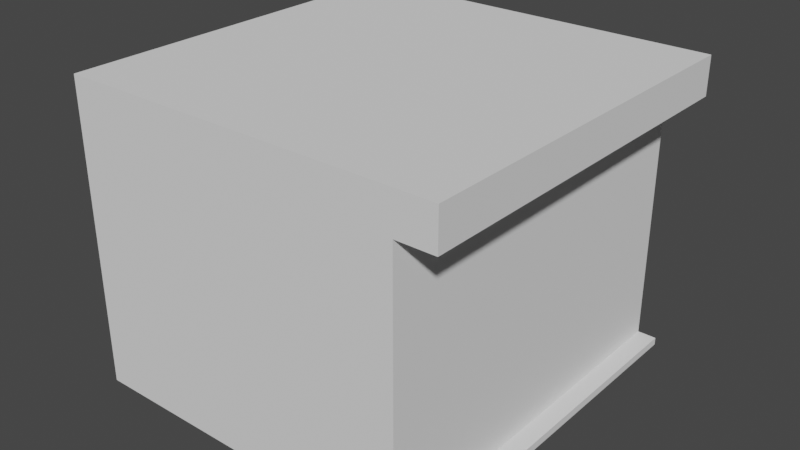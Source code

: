 # Source: WoodCounter01.blend  (saved by Blender 2.81.16; exported with 4.5.12 LTS)
import bpy
from mathutils import Matrix  # noqa: F401  (used for matrix-valued properties, if any)

bpy.ops.wm.read_factory_settings(use_empty=True)
scene = bpy.context.scene
scene.name = 'Scene'

# ---- collections
col_collection = bpy.data.collections.new('Collection'); scene.collection.children.link(col_collection)

# ---- world
world_world = bpy.data.worlds.new('World'); scene.world = world_world
world_world.use_nodes = True; world_world.node_tree.nodes.clear()
_N = world_world.node_tree.nodes; _L = world_world.node_tree.links
n0 = _N.new('ShaderNodeOutputWorld'); n0.name = 'World Output'; n0.location = (300, 300)
n1 = _N.new('ShaderNodeBackground'); n1.name = 'Background'; n1.location = (10, 300)
n1.inputs[0].default_value = (0.05088, 0.05088, 0.05088, 1.0)
_L.new(n1.outputs[0], n0.inputs[0])
n0.is_active_output = True
world_world.color = (0.05088, 0.05088, 0.05088)
world_world.use_sun_shadow = False
world_world.sun_shadow_jitter_overblur = 0.0

# ---- meshes
me_cube_002 = bpy.data.meshes.new('Cube.002')
me_cube_002.from_pydata([(-0.5, -0.5, -0.5), (-0.5, -0.5, 0.3), (-0.5, 0.5, -0.5), (-0.5, 0.5, 0.3), (0.4, 0.5, 0.2), (0.4, -0.5, 0.2), (0.5, -0.5, 0.3), (0.5, 0.5, 0.3), (0.5, 0.5, 0.2), (0.5, -0.5, 0.2), (-0.5, -0.5, -0.325), (-0.5, 0.45, 0.3), (-0.5, 0.45, 0.2), (-0.5, 0.45, -0.325), (-0.5, 0.45, -0.15), (-0.5, 0.45, 0.025), (-0.5, 0.45, -0.1347), (-0.5, -0.4525, 0.2), (-0.5, -0.4525, -0.15), (-0.5, -0.4525, -0.31), (-0.5, -0.4525, 0.025), (-0.5, -0.4525, 0.04), (-0.5, 0.45, 0.04), (-0.5, -0.4525, -0.1347), (-0.5, 0.45, -0.31), (-0.05, -0.4525, 0.2), (-0.05, 0.45, 0.2), (-0.05, -0.4525, -0.15), (-0.05, 0.45, -0.15), (-0.05, -0.4525, 0.025), (-0.05, 0.45, 0.025), (-0.05, -0.4525, 0.04), (-0.05, 0.45, 0.04), (-0.05, -0.4525, -0.1347), (-0.05, 0.45, -0.1347), (-0.05, -0.4525, -0.31), (-0.05, 0.45, -0.31), (0.4, 0.5, -0.48), (0.4, -0.5, -0.48), (0.45, 0.5, -0.48), (0.45, 0.5, -0.5), (0.45, -0.5, -0.48), (0.45, -0.5, -0.5)], [], [(7, 6, 9, 8), (5, 4, 8, 9), (4, 5, 38, 37), (1, 6, 7, 3, 11), (13, 24, 14, 18, 23, 16, 15, 22, 12, 11, 3, 2, 0, 10), (3, 7, 8, 4, 37, 39, 40, 2), (38, 5, 9, 6, 1, 10, 0, 42, 41), (39, 41, 42, 40), (1, 11, 12, 17, 21, 22, 15, 20, 23, 18, 19, 24, 13, 10), (18, 14, 28, 27), (21, 17, 25, 31), (16, 23, 33, 34), (33, 29, 30, 34), (35, 27, 28, 36), (31, 25, 26, 32), (24, 19, 35, 36), (20, 15, 30, 29), (12, 22, 32, 26), (17, 12, 26, 25), (15, 16, 34, 30), (19, 18, 27, 35), (22, 21, 31, 32), (14, 24, 36, 28), (23, 20, 29, 33), (37, 38, 41, 39)])
_k = set([(0, 10), (1, 10), (1, 11), (2, 3), (3, 11), (4, 5), (6, 7), (8, 9), (12, 17), (12, 22), (12, 26), (14, 18), (14, 24), (14, 28), (15, 16), (15, 20), (15, 30), (16, 23), (16, 34), (17, 21), (17, 25), (18, 19), (18, 27), (19, 24), (19, 35), (20, 23), (20, 29), (21, 22), (21, 31), (22, 32), (23, 33), (24, 36), (25, 26), (25, 31), (26, 32), (27, 28), (27, 35), (28, 36), (29, 30), (29, 33), (30, 34), (31, 32), (33, 34), (35, 36), (37, 38), (39, 41)])
me_cube_002.attributes.new('sharp_edge', 'BOOLEAN', 'EDGE').data.foreach_set('value', [ (min(e.vertices), max(e.vertices)) in _k for e in me_cube_002.edges])
_uv = me_cube_002.uv_layers.new(name='UVMap')
_uv.uv.foreach_set('vector', [0.967, 0.9626, 0.967, 0.639, 0.9995, 0.639, 0.9995, 0.9626, 0.9571, 0.3285, 0.9571, 0.004854, 0.9896, 0.004854, 0.9896, 0.3285, 0.5385, 0.6618, 0.5385, 0.3382, 0.7593, 0.3382, 0.7593, 0.6618, 0.004871, 0.3285, 0.004871, 0.004854, 0.3296, 0.004854, 0.3296, 0.3285, 0.3134, 0.3285, 0.4744, 0.3544, 0.4696, 0.3544, 0.4176, 0.3544, 0.4176, 0.6464, 0.4127, 0.6464, 0.4127, 0.3544, 0.3608, 0.3544, 0.3559, 0.3544, 0.304, 0.3544, 0.2715, 0.3544, 0.2715, 0.3382, 0.5313, 0.3382, 0.5313, 0.6618, 0.4744, 0.6618, 0.5982, 0.004854, 0.5982, 0.3285, 0.5657, 0.3285, 0.5657, 0.2961, 0.3449, 0.2961, 0.3449, 0.3123, 0.3384, 0.3123, 0.3384, 0.004854, 0.01039, 0.3706, 0.2312, 0.3706, 0.2312, 0.3382, 0.2637, 0.3382, 0.2637, 0.6618, 0.06073, 0.6618, 0.003897, 0.6618, 0.003897, 0.3544, 0.01039, 0.3544, 0.9966, 0.004854, 0.9966, 0.3285, 0.9901, 0.3285, 0.9901, 0.004854, 0.2715, 0.6618, 0.2715, 0.3544, 0.304, 0.3544, 0.304, 0.6464, 0.3559, 0.6464, 0.3559, 0.3544, 0.3608, 0.3544, 0.3608, 0.6464, 0.4127, 0.6464, 0.4176, 0.6464, 0.4696, 0.6464, 0.4696, 0.3544, 0.4744, 0.3544, 0.4744, 0.6618, 0.1483, 0.671, 0.1483, 0.9631, 0.002192, 0.9631, 0.002192, 0.671, 0.3538, 0.8145, 0.3018, 0.8145, 0.3018, 0.6689, 0.3538, 0.6689, 0.9009, 0.004381, 0.9009, 0.2965, 0.7548, 0.2965, 0.7548, 0.004381, 0.9658, 0.9306, 0.9139, 0.9306, 0.9139, 0.6385, 0.9658, 0.6385, 0.9659, 0.6298, 0.9139, 0.6298, 0.9139, 0.3377, 0.9659, 0.3377, 0.9558, 0.2965, 0.9039, 0.2965, 0.9039, 0.004381, 0.9558, 0.004381, 0.2988, 0.671, 0.2988, 0.9631, 0.1527, 0.9631, 0.1527, 0.671, 0.7504, 0.004381, 0.7504, 0.2965, 0.6042, 0.2965, 0.6042, 0.004381, 0.4608, 0.8145, 0.4088, 0.8145, 0.4088, 0.6689, 0.4608, 0.6689, 0.9109, 0.3377, 0.9109, 0.6298, 0.7648, 0.6298, 0.7648, 0.3377, 0.5677, 0.8145, 0.5159, 0.8145, 0.5159, 0.6689, 0.5677, 0.6689, 0.4624, 0.6689, 0.5143, 0.6689, 0.5143, 0.8145, 0.4624, 0.8145, 0.9109, 0.6385, 0.9109, 0.9306, 0.7648, 0.9306, 0.7648, 0.6385, 0.4073, 0.8145, 0.3553, 0.8145, 0.3553, 0.6689, 0.4073, 0.6689, 0.6212, 0.8145, 0.5693, 0.8145, 0.5693, 0.6689, 0.6212, 0.6689, 0.6222, 0.9951, 0.6222, 0.6715, 0.6384, 0.6715, 0.6384, 0.9951])
me_cube_002.use_remesh_fix_poles = True
me_cube_002.use_remesh_preserve_attributes = False
me_cube_002.use_mirror_vertex_groups = False
me_cube_002.update()

# ---- objects
ob_cube_001 = bpy.data.objects.new('Cube.001', me_cube_002)

# ---- transforms, parenting, visibility, modifiers, constraints
ob_cube_001.location = (0.0, 0.0, 0.0)
ob_cube_001.lock_scale = (True, True, True)
ob_cube_001.lineart.crease_threshold = 0.0

# ---- collection membership
col_collection.objects.link(ob_cube_001)

# ---- scene / render settings (as saved in the file)
scene.frame_start = 1; scene.frame_end = 250; scene.frame_set(1)
scene.render.engine = 'BLENDER_EEVEE_NEXT'
scene.cycles.use_denoising = False
scene.cycles.samples = 128
scene.cycles.sampling_pattern = 'TABULATED_SOBOL'
scene.cycles.use_adaptive_sampling = False
scene.cycles.use_light_tree = False
scene.view_settings.view_transform = 'Filmic'
bpy.context.view_layer.update()

# ---- added for rendering (the .blend has no active camera and no usable light): camera, sun
cam_auto = bpy.data.cameras.new('AutoCamera')
cam_auto.lens = 50.0
cam_auto.sensor_width = 36.0
cam_auto.clip_end = 1000.0
ob_auto_camera = bpy.data.objects.new('AutoCamera', cam_auto)
scene.collection.objects.link(ob_auto_camera)
ob_auto_camera.location = (1.50331, -1.80397, 1.10265)
ob_auto_camera.rotation_euler = (1.09748, -7.21219e-08, 0.694738)
scene.camera = ob_auto_camera
light_auto_sun = bpy.data.lights.new('AutoSun', 'SUN')
light_auto_sun.energy = 3.0
light_auto_sun.angle = 0.0523599
ob_auto_sun = bpy.data.objects.new('AutoSun', light_auto_sun)
scene.collection.objects.link(ob_auto_sun)
ob_auto_sun.rotation_euler = (0.872665, 0.174533, 0.523599)
bpy.context.view_layer.update()
